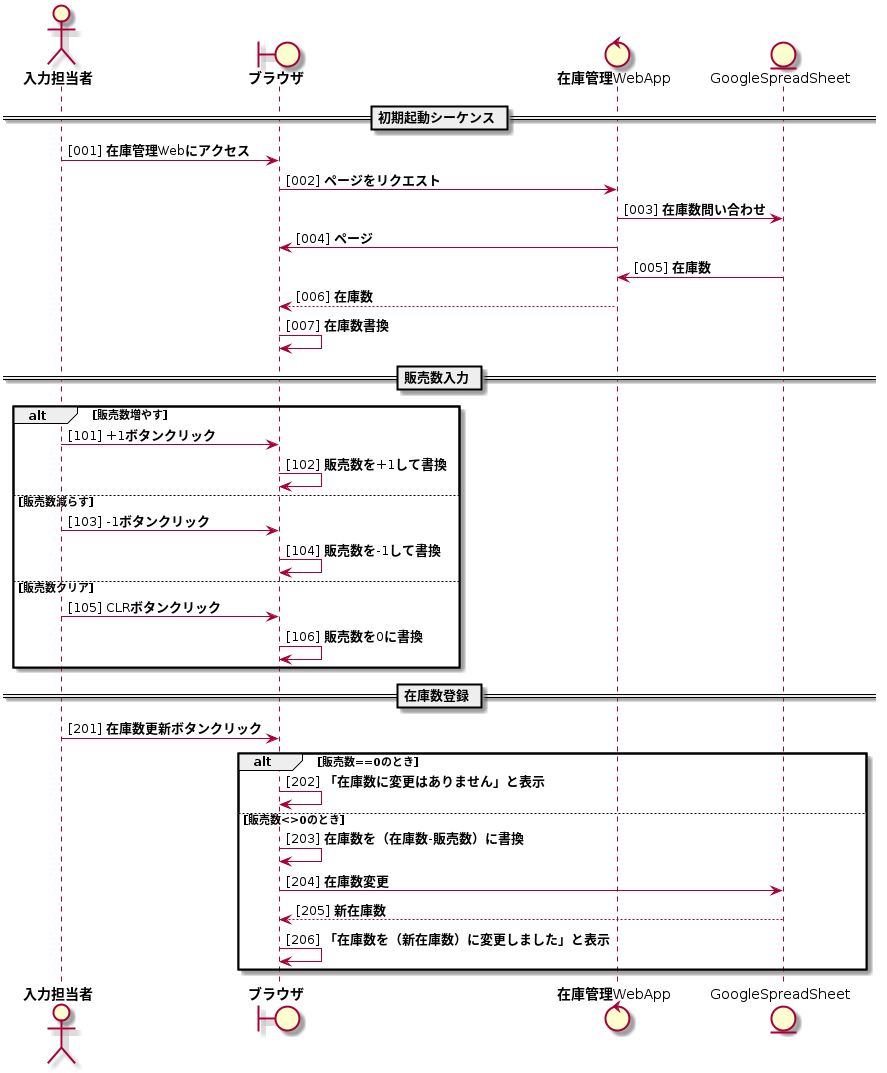

The diagram above was rendered by PlantUML. Its source (embedded in the PNG):
@startuml
actor 入力担当者
boundary ブラウザ
control 在庫管理WebApp
entity GoogleSpreadSheet

== 初期起動シーケンス ==
autonumber "[000]"
入力担当者 -> ブラウザ : 在庫管理Webにアクセス
ブラウザ -> 在庫管理WebApp : ページをリクエスト
在庫管理WebApp-> GoogleSpreadSheet :在庫数問い合わせ
在庫管理WebApp -> ブラウザ : ページ
GoogleSpreadSheet -> 在庫管理WebApp : 在庫数
在庫管理WebApp --> ブラウザ : 在庫数
ブラウザ -> ブラウザ : 在庫数書換

== 販売数入力 ==
autonumber "[100]"
alt 販売数増やす
入力担当者 -> ブラウザ : +1ボタンクリック
ブラウザ -> ブラウザ : 販売数を+1して書換
else 販売数減らす
入力担当者 -> ブラウザ : -1ボタンクリック
ブラウザ -> ブラウザ : 販売数を-1して書換
else 販売数クリア
入力担当者 -> ブラウザ : CLRボタンクリック
ブラウザ -> ブラウザ : 販売数を0に書換
end

== 在庫数登録 ==
autonumber "[200]"
入力担当者 -> ブラウザ : 在庫数更新ボタンクリック

alt 販売数==0のとき
ブラウザ -> ブラウザ : 「在庫数に変更はありません」と表示
else 販売数<>0のとき
ブラウザ -> ブラウザ : 在庫数を（在庫数-販売数）に書換
ブラウザ -> GoogleSpreadSheet : 在庫数変更
GoogleSpreadSheet --> ブラウザ : 新在庫数
ブラウザ -> ブラウザ : 「在庫数を（新在庫数）に変更しました」と表示
end

@enduml